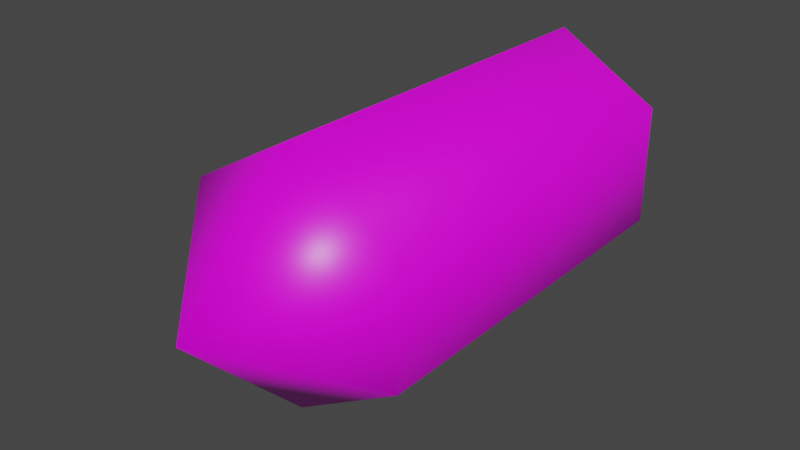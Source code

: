 # Source: shell.blend  (saved by Blender 3.0.42; exported with 4.5.12 LTS)
import bpy
from mathutils import Matrix  # noqa: F401  (used for matrix-valued properties, if any)

bpy.ops.wm.read_factory_settings(use_empty=True)
scene = bpy.context.scene
scene.name = 'Scene'

# ---- collections
col_collection = bpy.data.collections.new('Collection'); scene.collection.children.link(col_collection)

# ---- images (referenced by path relative to the original .blend; pixels are not part of the script)
import os
ASSET_DIR = os.environ.get("B2B_ASSET_DIR", "")  # directory of the original .blend (textures are referenced by path, not embedded)
HERE = os.path.dirname(os.path.abspath(__file__))  # packed textures are extracted next to this script under _unpacked/

def load_image(name, relpath, width, height, colorspace="sRGB"):
    """Load a texture the original file referenced (path relative to the .blend, or extracted next to this script)."""
    p = next((c for c in (os.path.join(HERE, relpath), os.path.join(ASSET_DIR, relpath)) if relpath and os.path.exists(c)), "")
    if p:
        img = bpy.data.images.load(p, check_existing=True)
        img.name = name
    else:  # same state as the original file: an image datablock whose file is absent (Cycles renders it pink)
        img = bpy.data.images.new(name, width, height)
        img.source = "FILE"
        img.filepath = "//" + (relpath or name)
    img.colorspace_settings.name = colorspace
    return img
img_ft_tank_png = load_image('ft_tank.png', 'WEAPON MODELS/weapons/textures/ft_tank.png', 1024, 1024, 'sRGB')

# ---- materials (node trees are filled in below, after node groups)
mat_material = bpy.data.materials.new('Material')
mat_material.alpha_threshold = 0.0
mat_material.use_transparent_shadow = False
mat_material.line_color = (0.0, 0.0, 0.0, 1.0)

# ---- node groups
ng_auto_smooth = bpy.data.node_groups.new('Auto Smooth', 'GeometryNodeTree')
_s = ng_auto_smooth.interface.new_socket(name='Geometry', in_out='OUTPUT', socket_type='NodeSocketGeometry')
_s = ng_auto_smooth.interface.new_socket(name='Geometry', in_out='INPUT', socket_type='NodeSocketGeometry')
_s = ng_auto_smooth.interface.new_socket(name='Angle', in_out='INPUT', socket_type='NodeSocketFloat')
_s.subtype = 'ANGLE'
_s.min_value = 0.0
_s.max_value = 3.142
ng_auto_smooth.is_modifier = True
_N = ng_auto_smooth.nodes; _L = ng_auto_smooth.links
n0 = _N.new('NodeGroupOutput'); n0.name = 'Group Output'; n0.location = (480, -100)
n1 = _N.new('NodeGroupInput'); n1.name = 'Group Input'; n1.location = (-420, -300)
n2 = _N.new('NodeGroupInput'); n2.name = 'Group Input.001'; n2.location = (-60, -100)
n3 = _N.new('GeometryNodeSetShadeSmooth'); n3.name = 'Set Shade Smooth'; n3.location = (120, -100)
n3.domain = 'EDGE'
n4 = _N.new('GeometryNodeSetShadeSmooth'); n4.name = 'Set Shade Smooth.001'; n4.location = (300, -100)
n5 = _N.new('GeometryNodeInputMeshEdgeAngle'); n5.name = 'Edge Angle'; n5.location = (-420, -220)
n6 = _N.new('GeometryNodeInputEdgeSmooth'); n6.name = 'Is Edge Smooth'; n6.location = (-60, -160)
n7 = _N.new('GeometryNodeInputShadeSmooth'); n7.name = 'Is Face Smooth'; n7.location = (-240, -340)
n8 = _N.new('FunctionNodeBooleanMath'); n8.name = 'Boolean Math'; n8.location = (-60, -220)
n9 = _N.new('FunctionNodeCompare'); n9.name = 'Compare'; n9.location = (-240, -180)
n9.operation = 'LESS_EQUAL'
_L.new(n5.outputs[0], n9.inputs[0])
_L.new(n4.outputs[0], n0.inputs[0])
_L.new(n1.outputs[1], n9.inputs[1])
_L.new(n9.outputs[0], n8.inputs[0])
_L.new(n7.outputs[0], n8.inputs[1])
_L.new(n2.outputs[0], n3.inputs[0])
_L.new(n6.outputs[0], n3.inputs[1])
_L.new(n3.outputs[0], n4.inputs[0])
_L.new(n8.outputs[0], n3.inputs[2])
n0.is_active_output = True

# ---- material node trees
mat_material.use_nodes = True; mat_material.node_tree.nodes.clear()
_N = mat_material.node_tree.nodes; _L = mat_material.node_tree.links
n0 = _N.new('ShaderNodeOutputMaterial'); n0.name = 'Material Output'; n0.location = (300, 300)
n1 = _N.new('ShaderNodeBsdfPrincipled'); n1.name = 'Principled BSDF'; n1.location = (10, 300)
n1.distribution = 'GGX'
n1.subsurface_method = 'RANDOM_WALK_SKIN'
n1.inputs[2].default_value = 0.4
n1.inputs[3].default_value = 1.45
n1.inputs[27].default_value = (0.0, 0.0, 0.0, 1.0)
n1.inputs[28].default_value = 1.0
n2 = _N.new('ShaderNodeTexImage'); n2.name = 'Image Texture'; n2.location = (-280, 280)
n2.image = img_ft_tank_png
n2.interpolation = 'Closest'
_L.new(n1.outputs[0], n0.inputs[0])
_L.new(n2.outputs[0], n1.inputs[0])
n0.is_active_output = True

# ---- world
world_world = bpy.data.worlds.new('World'); scene.world = world_world
world_world.use_nodes = True; world_world.node_tree.nodes.clear()
_N = world_world.node_tree.nodes; _L = world_world.node_tree.links
n0 = _N.new('ShaderNodeOutputWorld'); n0.name = 'World Output'; n0.location = (300, 300)
n1 = _N.new('ShaderNodeBackground'); n1.name = 'Background'; n1.location = (10, 300)
n1.inputs[0].default_value = (0.05088, 0.05088, 0.05088, 1.0)
_L.new(n1.outputs[0], n0.inputs[0])
n0.is_active_output = True
world_world.color = (0.05088, 0.05088, 0.05088)
world_world.use_sun_shadow = False
world_world.sun_shadow_jitter_overblur = 0.0

# ---- meshes
me_cylinder_001 = bpy.data.meshes.new('Cylinder.001')
me_cylinder_001.from_pydata([(-6.255e-11, 0.2121, 0.1219), (5.551e-17, -0.1784, 0.125), (0.1055, 0.2121, 0.06093), (0.1083, -0.1784, 0.0625), (0.1055, 0.2121, -0.06093), (0.1083, -0.1784, -0.0625), (-1.072e-08, 0.2121, -0.1219), (-1.093e-08, -0.1784, -0.125), (-0.1055, 0.2121, -0.06093), (-0.1083, -0.1784, -0.0625), (-0.1055, 0.2121, 0.06093), (-0.1083, -0.1784, 0.0625), (4.967e-09, -0.3034, 1.887e-08)], [], [(0, 1, 3, 2), (2, 3, 5, 4), (4, 5, 7, 6), (6, 7, 9, 8), (11, 9, 12), (8, 9, 11, 10), (10, 11, 1, 0), (0, 2, 4, 6, 8, 10), (3, 1, 12), (7, 5, 12), (1, 11, 12), (9, 7, 12), (5, 3, 12)])
me_cylinder_001.polygons.foreach_set('use_smooth', [True] * 13)
_uv = me_cylinder_001.uv_layers.new(name='UVMap')
_uv.uv.foreach_set('vector', [0.07441, 0.03084, 0.07441, 0.722, 0.3673, 0.722, 0.3386, 0.03084, 0.3386, 0.03084, 0.3673, 0.722, 0.6623, 0.722, 0.6662, 0.03084, 0.6662, 0.03084, 0.6623, 0.722, 0.9307, 0.722, 0.9318, 0.03084, 0.9318, 0.03084, 0.9318, 0.722, 0.6505, 0.722, 0.6792, 0.03084, 0.3554, 0.722, 0.6505, 0.722, 0.5337, 0.9957, 0.6792, 0.03084, 0.6505, 0.722, 0.3554, 0.722, 0.3515, 0.03084, 0.3515, 0.03084, 0.3554, 0.722, 0.07552, 0.722, 0.07441, 0.03084, 0.0279, 0.9638, 0.0279, 0.9817, 0.0637, 0.9906, 0.09951, 0.9817, 0.09951, 0.9638, 0.0637, 0.9549, 0.3673, 0.722, 0.07441, 0.722, 0.5337, 0.9957, 0.9307, 0.722, 0.6623, 0.722, 0.5337, 0.9957, 0.07552, 0.722, 0.3554, 0.722, 0.5337, 0.9957, 0.6505, 0.722, 0.9318, 0.722, 0.5337, 0.9957, 0.6623, 0.722, 0.3673, 0.722, 0.5337, 0.9957])
me_cylinder_001.materials.append(mat_material)
me_cylinder_001.use_remesh_fix_poles = True
me_cylinder_001.use_remesh_preserve_attributes = False
me_cylinder_001.update()

# ---- objects
ob_cylinder = bpy.data.objects.new('Cylinder', me_cylinder_001)

# ---- transforms, parenting, visibility, modifiers, constraints
ob_cylinder.location = (0.0, 0.0, 0.0)
_m = ob_cylinder.modifiers.new('Auto Smooth', 'NODES')
_m.node_group = ng_auto_smooth
_gi = [s.identifier for s in ng_auto_smooth.interface.items_tree if s.item_type == 'SOCKET' and s.in_out == 'INPUT']
_m[_gi[1]] = 1.396  # 'Angle'

# ---- collection membership
col_collection.objects.link(ob_cylinder)

# ---- scene / render settings (as saved in the file)
scene.frame_start = 1; scene.frame_end = 250; scene.frame_set(1)
scene.render.engine = 'BLENDER_EEVEE_NEXT'
scene.cycles.sampling_pattern = 'TABULATED_SOBOL'
scene.cycles.use_light_tree = False
scene.view_settings.view_transform = 'Filmic'
bpy.context.view_layer.update()

# ---- added for rendering (the .blend has no active camera and no usable light): camera, sun
cam_auto = bpy.data.cameras.new('AutoCamera')
cam_auto.lens = 50.0
cam_auto.sensor_width = 36.0
cam_auto.clip_end = 1000.0
ob_auto_camera = bpy.data.objects.new('AutoCamera', cam_auto)
scene.collection.objects.link(ob_auto_camera)
ob_auto_camera.location = (0.566669, -0.725683, 0.453335)
ob_auto_camera.rotation_euler = (1.09748, -7.21219e-08, 0.694738)
scene.camera = ob_auto_camera
light_auto_sun = bpy.data.lights.new('AutoSun', 'SUN')
light_auto_sun.energy = 3.0
light_auto_sun.angle = 0.0523599
ob_auto_sun = bpy.data.objects.new('AutoSun', light_auto_sun)
scene.collection.objects.link(ob_auto_sun)
ob_auto_sun.rotation_euler = (0.872665, 0.174533, 0.523599)
bpy.context.view_layer.update()
